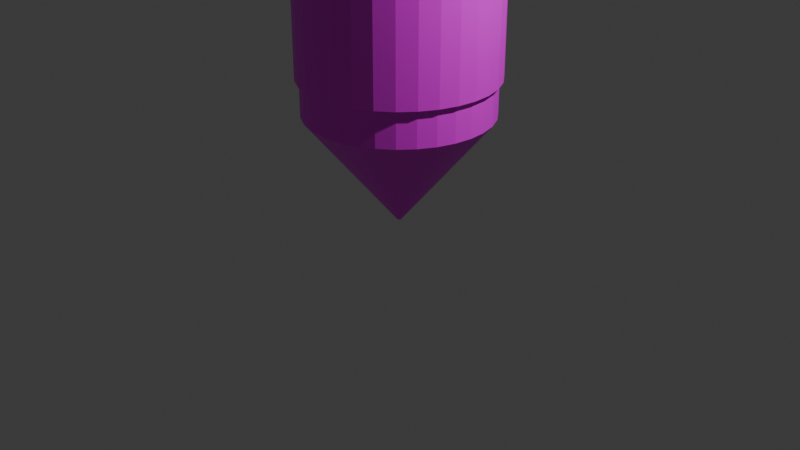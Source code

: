 # Source: Missairu.blend  (saved by Blender 4.3.34; exported with 4.5.12 LTS)
import bpy
from mathutils import Matrix  # noqa: F401  (used for matrix-valued properties, if any)

bpy.ops.wm.read_factory_settings(use_empty=True)
scene = bpy.context.scene
scene.name = 'Scene'

# ---- collections
col_collection = bpy.data.collections.new('Collection'); scene.collection.children.link(col_collection)

# ---- images (referenced by path relative to the original .blend; pixels are not part of the script)
import os
ASSET_DIR = os.environ.get("B2B_ASSET_DIR", "")  # directory of the original .blend (textures are referenced by path, not embedded)
HERE = os.path.dirname(os.path.abspath(__file__))  # packed textures are extracted next to this script under _unpacked/

def load_image(name, relpath, width, height, colorspace="sRGB"):
    """Load a texture the original file referenced (path relative to the .blend, or extracted next to this script)."""
    p = next((c for c in (os.path.join(HERE, relpath), os.path.join(ASSET_DIR, relpath)) if relpath and os.path.exists(c)), "")
    if p:
        img = bpy.data.images.load(p, check_existing=True)
        img.name = name
    else:  # same state as the original file: an image datablock whose file is absent (Cycles renders it pink)
        img = bpy.data.images.new(name, width, height)
        img.source = "FILE"
        img.filepath = "//" + (relpath or name)
    img.colorspace_settings.name = colorspace
    return img
img_missairu_png = load_image('Missairu.png', 'Missairu.png', 1024, 1024, 'sRGB')

# ---- materials (node trees are filled in below, after node groups)
mat_x = bpy.data.materials.new('マテリアル')

# ---- material node trees
mat_x.use_nodes = True; mat_x.node_tree.nodes.clear()
_N = mat_x.node_tree.nodes; _L = mat_x.node_tree.links
n0 = _N.new('ShaderNodeBsdfPrincipled'); n0.name = 'プリンシプルBSDF'; n0.location = (10, 300)
n1 = _N.new('ShaderNodeOutputMaterial'); n1.name = 'マテリアル出力'; n1.location = (300, 300)
n2 = _N.new('ShaderNodeTexImage'); n2.name = '画像テクスチャ'; n2.location = (-280, 280)
n2.image = img_missairu_png
_L.new(n0.outputs[0], n1.inputs[0])
_L.new(n2.outputs[0], n0.inputs[0])
n1.is_active_output = True

# ---- world
world_world = bpy.data.worlds.new('World'); scene.world = world_world
world_world.use_nodes = True; world_world.node_tree.nodes.clear()
_N = world_world.node_tree.nodes; _L = world_world.node_tree.links
n0 = _N.new('ShaderNodeOutputWorld'); n0.name = 'World Output'; n0.location = (300, 300)
n1 = _N.new('ShaderNodeBackground'); n1.name = 'Background'; n1.location = (10, 300)
n1.inputs[0].default_value = (0.05088, 0.05088, 0.05088, 1.0)
_L.new(n1.outputs[0], n0.inputs[0])
n0.is_active_output = True
world_world.color = (0.05088, 0.05088, 0.05088)
world_world.sun_shadow_jitter_overblur = 0.0

# ---- cameras
cam_camera = bpy.data.cameras.new('Camera')
cam_camera.clip_end = 100.0
cam_camera.ortho_scale = 7.314

# ---- lights
light_light = bpy.data.lights.new('Light', 'POINT')
light_light.energy = 1000.0
light_light.shadow_soft_size = 0.1

# ---- meshes
me_x = bpy.data.meshes.new('円柱')
me_x.from_pydata([(0.0, 1.0, 4.248), (0.1951, 0.9808, 4.248), (0.3827, 0.9239, 4.248), (0.5556, 0.8315, 4.248), (0.7071, 0.7071, 4.248), (0.8315, 0.5556, 4.248), (0.9239, 0.3827, 4.248), (0.9808, 0.1951, 4.248), (1.0, 0.0, 4.248), (0.9808, -0.1951, 4.248), (0.9239, -0.3827, 4.248), (0.8315, -0.5556, 4.248), (0.7071, -0.7071, 4.248), (0.5556, -0.8315, 4.248), (0.3827, -0.9239, 4.248), (0.1951, -0.9808, 4.248), (0.0, -1.0, 4.248), (-0.1951, -0.9808, 4.248), (-0.3827, -0.9239, 4.248), (-0.5556, -0.8315, 4.248), (-0.7071, -0.7071, 4.248), (-0.8315, -0.5556, 4.248), (-0.9239, -0.3827, 4.248), (-0.9808, -0.1951, 4.248), (-1.0, 0.0, 4.248), (-0.9808, 0.1951, 4.248), (-0.9239, 0.3827, 4.248), (-0.8315, 0.5556, 4.248), (-0.7071, 0.7071, 4.248), (-0.5556, 0.8315, 4.248), (-0.3827, 0.9239, 4.248), (-0.1951, 0.9808, 4.248), (0.0, 1.0, 1.523), (0.1951, 0.9808, 1.523), (0.3827, 0.9239, 1.523), (0.5556, 0.8315, 1.523), (0.7071, 0.7071, 1.523), (0.8315, 0.5556, 1.523), (0.9239, 0.3827, 1.523), (0.9808, 0.1951, 1.523), (1.0, 0.0, 1.523), (0.9808, -0.1951, 1.523), (0.9239, -0.3827, 1.523), (0.8315, -0.5556, 1.523), (0.7071, -0.7071, 1.523), (0.5556, -0.8315, 1.523), (0.3827, -0.9239, 1.523), (0.1951, -0.9808, 1.523), (0.0, -1.0, 1.523), (-0.1951, -0.9808, 1.523), (-0.3827, -0.9239, 1.523), (-0.5556, -0.8315, 1.523), (-0.7071, -0.7071, 1.523), (-0.8315, -0.5556, 1.523), (-0.9239, -0.3827, 1.523), (-0.9808, -0.1951, 1.523), (-1.0, 0.0, 1.523), (-0.9808, 0.1951, 1.523), (-0.9239, 0.3827, 1.523), (-0.8315, 0.5556, 1.523), (-0.7071, 0.7071, 1.523), (-0.5556, 0.8315, 1.523), (-0.3827, 0.9239, 1.523), (-0.1951, 0.9808, 1.523), (0.0, 1.0, 1.523), (0.1951, 0.9808, 1.523), (0.3827, 0.9239, 1.523), (0.5556, 0.8315, 1.523), (0.7071, 0.7071, 1.523), (0.8315, 0.5556, 1.523), (0.9239, 0.3827, 1.523), (0.9808, 0.1951, 1.523), (1.0, 0.0, 1.523), (0.9808, -0.1951, 1.523), (0.9239, -0.3827, 1.523), (0.8315, -0.5556, 1.523), (0.7071, -0.7071, 1.523), (0.5556, -0.8315, 1.523), (0.3827, -0.9239, 1.523), (0.1951, -0.9808, 1.523), (0.0, -1.0, 1.523), (-0.1951, -0.9808, 1.523), (-0.3827, -0.9239, 1.523), (-0.5556, -0.8315, 1.523), (-0.7071, -0.7071, 1.523), (-0.8315, -0.5556, 1.523), (-0.9239, -0.3827, 1.523), (-0.9808, -0.1951, 1.523), (-1.0, 0.0, 1.523), (-0.9808, 0.1951, 1.523), (-0.9239, 0.3827, 1.523), (-0.8315, 0.5556, 1.523), (-0.7071, 0.7071, 1.523), (-0.5556, 0.8315, 1.523), (-0.3827, 0.9239, 1.523), (-0.1951, 0.9808, 1.523), (0.0, 1.0, 1.523), (0.1951, 0.9808, 1.523), (0.3827, 0.9239, 1.523), (0.5556, 0.8315, 1.523), (0.7071, 0.7071, 1.523), (0.8315, 0.5556, 1.523), (0.9239, 0.3827, 1.523), (0.9808, 0.1951, 1.523), (1.0, 0.0, 1.523), (0.9808, -0.1951, 1.523), (0.9239, -0.3827, 1.523), (0.8315, -0.5556, 1.523), (0.7071, -0.7071, 1.523), (0.5556, -0.8315, 1.523), (0.3827, -0.9239, 1.523), (0.1951, -0.9808, 1.523), (0.0, -1.0, 1.523), (-0.1951, -0.9808, 1.523), (-0.3827, -0.9239, 1.523), (-0.5556, -0.8315, 1.523), (-0.7071, -0.7071, 1.523), (-0.8315, -0.5556, 1.523), (-0.9239, -0.3827, 1.523), (-0.9808, -0.1951, 1.523), (-1.0, 0.0, 1.523), (-0.9808, 0.1951, 1.523), (-0.9239, 0.3827, 1.523), (-0.8315, 0.5556, 1.523), (-0.7071, 0.7071, 1.523), (-0.5556, 0.8315, 1.523), (-0.3827, 0.9239, 1.523), (-0.1951, 0.9808, 1.523), (-4.657e-10, 0.9572, 1.523), (0.0, 1.0, 1.523), (0.1951, 0.9808, 1.523), (0.1867, 0.9388, 1.523), (0.3827, 0.9239, 1.523), (0.3663, 0.8843, 1.523), (0.5556, 0.8315, 1.523), (0.5318, 0.7958, 1.523), (0.7071, 0.7071, 1.523), (0.6768, 0.6768, 1.523), (0.8315, 0.5556, 1.523), (0.7958, 0.5318, 1.523), (0.9239, 0.3827, 1.523), (0.8843, 0.3663, 1.523), (0.9808, 0.1951, 1.523), (0.9388, 0.1867, 1.523), (1.0, 0.0, 1.523), (0.9572, 4.657e-10, 1.523), (0.9808, -0.1951, 1.523), (0.9388, -0.1867, 1.523), (0.9239, -0.3827, 1.523), (0.8843, -0.3663, 1.523), (0.8315, -0.5556, 1.523), (0.7958, -0.5318, 1.523), (0.7071, -0.7071, 1.523), (0.6768, -0.6768, 1.523), (0.5556, -0.8315, 1.523), (0.5318, -0.7958, 1.523), (0.3827, -0.9239, 1.523), (0.3663, -0.8843, 1.523), (0.1951, -0.9808, 1.523), (0.1867, -0.9388, 1.523), (0.0, -1.0, 1.523), (4.657e-10, -0.9572, 1.523), (-0.1951, -0.9808, 1.523), (-0.1867, -0.9388, 1.523), (-0.3827, -0.9239, 1.523), (-0.3663, -0.8843, 1.523), (-0.5556, -0.8315, 1.523), (-0.5318, -0.7958, 1.523), (-0.7071, -0.7071, 1.523), (-0.6768, -0.6768, 1.523), (-0.8315, -0.5556, 1.523), (-0.7958, -0.5318, 1.523), (-0.9239, -0.3827, 1.523), (-0.8843, -0.3663, 1.523), (-0.9808, -0.1951, 1.523), (-0.9388, -0.1867, 1.523), (-1.0, 0.0, 1.523), (-0.9572, -4.657e-10, 1.523), (-0.9808, 0.1951, 1.523), (-0.9388, 0.1867, 1.523), (-0.9239, 0.3827, 1.523), (-0.8843, 0.3663, 1.523), (-0.8315, 0.5556, 1.523), (-0.7958, 0.5318, 1.523), (-0.7071, 0.7071, 1.523), (-0.6768, 0.6768, 1.523), (-0.5556, 0.8315, 1.523), (-0.5318, 0.7958, 1.523), (-0.3827, 0.9239, 1.523), (-0.3663, 0.8843, 1.523), (-0.1951, 0.9808, 1.523), (-0.1867, 0.9388, 1.523), (0.0, 1.0, 1.523), (0.1951, 0.9808, 1.523), (0.1867, 0.9388, 1.523), (-4.657e-10, 0.9572, 1.523), (0.3827, 0.9239, 1.523), (0.3663, 0.8843, 1.523), (0.5556, 0.8315, 1.523), (0.5318, 0.7958, 1.523), (0.7071, 0.7071, 1.523), (0.6768, 0.6768, 1.523), (0.8315, 0.5556, 1.523), (0.7958, 0.5318, 1.523), (0.9239, 0.3827, 1.523), (0.8843, 0.3663, 1.523), (0.9808, 0.1951, 1.523), (0.9388, 0.1867, 1.523), (1.0, 0.0, 1.523), (0.9572, 4.657e-10, 1.523), (0.9808, -0.1951, 1.523), (0.9388, -0.1867, 1.523), (0.9239, -0.3827, 1.523), (0.8843, -0.3663, 1.523), (0.8315, -0.5556, 1.523), (0.7958, -0.5318, 1.523), (0.7071, -0.7071, 1.523), (0.6768, -0.6768, 1.523), (0.5556, -0.8315, 1.523), (0.5318, -0.7958, 1.523), (0.3827, -0.9239, 1.523), (0.3663, -0.8843, 1.523), (0.1951, -0.9808, 1.523), (0.1867, -0.9388, 1.523), (0.0, -1.0, 1.523), (4.657e-10, -0.9572, 1.523), (-0.1951, -0.9808, 1.523), (-0.1867, -0.9388, 1.523), (-0.3827, -0.9239, 1.523), (-0.3663, -0.8843, 1.523), (-0.5556, -0.8315, 1.523), (-0.5318, -0.7958, 1.523), (-0.7071, -0.7071, 1.523), (-0.6768, -0.6768, 1.523), (-0.8315, -0.5556, 1.523), (-0.7958, -0.5318, 1.523), (-0.9239, -0.3827, 1.523), (-0.8843, -0.3663, 1.523), (-0.9808, -0.1951, 1.523), (-0.9388, -0.1867, 1.523), (-1.0, 0.0, 1.523), (-0.9572, -4.657e-10, 1.523), (-0.9808, 0.1951, 1.523), (-0.9388, 0.1867, 1.523), (-0.9239, 0.3827, 1.523), (-0.8843, 0.3663, 1.523), (-0.8315, 0.5556, 1.523), (-0.7958, 0.5318, 1.523), (-0.7071, 0.7071, 1.523), (-0.6768, 0.6768, 1.523), (-0.5556, 0.8315, 1.523), (-0.5318, 0.7958, 1.523), (-0.3827, 0.9239, 1.523), (-0.3663, 0.8843, 1.523), (-0.1951, 0.9808, 1.523), (-0.1867, 0.9388, 1.523), (0.1867, 0.9388, 1.152), (2.432e-09, 0.9572, 1.152), (0.3663, 0.8843, 1.152), (0.5318, 0.7958, 1.152), (0.6768, 0.6768, 1.152), (0.7958, 0.5318, 1.152), (0.8843, 0.3663, 1.152), (0.9388, 0.1867, 1.152), (0.9572, 4.657e-10, 1.152), (0.9388, -0.1867, 1.152), (0.8843, -0.3663, 1.152), (0.7958, -0.5318, 1.152), (0.6768, -0.6768, 1.152), (0.5318, -0.7958, 1.152), (0.3663, -0.8843, 1.152), (0.1867, -0.9388, 1.152), (3.363e-09, -0.9572, 1.152), (-0.1867, -0.9388, 1.152), (-0.3663, -0.8843, 1.152), (-0.5318, -0.7958, 1.152), (-0.6768, -0.6768, 1.152), (-0.7958, -0.5318, 1.152), (-0.8843, -0.3663, 1.152), (-0.9388, -0.1867, 1.152), (-0.9572, -4.657e-10, 1.152), (-0.9388, 0.1867, 1.152), (-0.8843, 0.3663, 1.152), (-0.7958, 0.5318, 1.152), (-0.6768, 0.6768, 1.152), (-0.5318, 0.7958, 1.152), (-0.3663, 0.8843, 1.152), (-0.1867, 0.9388, 1.152), (0.1867, 0.9388, 1.151), (0.004319, 0.02171, 0.0), (-7.451e-08, 0.02213, 0.0), (2.36e-09, 0.9572, 1.151), (0.3663, 0.8843, 1.151), (0.00847, 0.02045, 0.0), (0.5318, 0.7958, 1.151), (0.0123, 0.0184, 0.0), (0.6768, 0.6768, 1.151), (0.01565, 0.01565, 0.0), (0.7958, 0.5318, 1.151), (0.0184, 0.0123, 0.0), (0.8843, 0.3663, 1.151), (0.02045, 0.00847, 0.0), (0.9388, 0.1867, 1.151), (0.02171, 0.004319, 0.0), (0.9572, 4.657e-10, 1.151), (0.02213, 0.0, 0.0), (0.9388, -0.1867, 1.151), (0.02171, -0.004319, 0.0), (0.8843, -0.3663, 1.151), (0.02045, -0.00847, 0.0), (0.7958, -0.5318, 1.151), (0.0184, -0.0123, 0.0), (0.6768, -0.6768, 1.151), (0.01565, -0.01565, 0.0), (0.5318, -0.7958, 1.151), (0.0123, -0.0184, 0.0), (0.3663, -0.8843, 1.151), (0.00847, -0.02045, 0.0), (0.1867, -0.9388, 1.151), (0.004319, -0.02171, 0.0), (3.291e-09, -0.9572, 1.151), (-7.451e-08, -0.02213, 0.0), (-0.1867, -0.9388, 1.151), (-0.004318, -0.02171, 0.0), (-0.3663, -0.8843, 1.151), (-0.008471, -0.02045, 0.0), (-0.5318, -0.7958, 1.151), (-0.0123, -0.0184, 0.0), (-0.6768, -0.6768, 1.151), (-0.01565, -0.01565, 0.0), (-0.7958, -0.5318, 1.151), (-0.0184, -0.0123, 0.0), (-0.8843, -0.3663, 1.151), (-0.02045, -0.00847, 0.0), (-0.9388, -0.1867, 1.151), (-0.02171, -0.004319, 0.0), (-0.9572, -4.657e-10, 1.151), (-0.02213, 0.0, 0.0), (-0.9388, 0.1867, 1.151), (-0.02171, 0.004319, 0.0), (-0.8843, 0.3663, 1.151), (-0.02045, 0.00847, 0.0), (-0.7958, 0.5318, 1.151), (-0.0184, 0.0123, 0.0), (-0.6768, 0.6768, 1.151), (-0.01565, 0.01565, 0.0), (-0.5318, 0.7958, 1.151), (-0.0123, 0.0184, 0.0), (-0.3663, 0.8843, 1.151), (-0.008471, 0.02045, 0.0), (-0.1867, 0.9388, 1.151), (-0.004318, 0.02171, 0.0), (0.123, 0.6183, 4.634), (0.1951, 0.9808, 4.266), (1.768e-10, 1.0, 4.266), (7.451e-09, 0.6304, 4.634), (0.2412, 0.5824, 4.634), (0.3827, 0.9239, 4.266), (0.3502, 0.5241, 4.634), (0.5556, 0.8315, 4.266), (0.4457, 0.4457, 4.634), (0.7071, 0.7071, 4.266), (0.5241, 0.3502, 4.634), (0.8315, 0.5556, 4.266), (0.5824, 0.2412, 4.634), (0.9239, 0.3827, 4.266), (0.6183, 0.123, 4.634), (0.9808, 0.1951, 4.266), (0.6304, -3.725e-09, 4.634), (1.0, 0.0, 4.266), (0.6183, -0.123, 4.634), (0.9808, -0.1951, 4.266), (0.5824, -0.2412, 4.634), (0.9239, -0.3827, 4.266), (0.5241, -0.3502, 4.634), (0.8315, -0.5556, 4.266), (0.4457, -0.4457, 4.634), (0.7071, -0.7071, 4.266), (0.3502, -0.5241, 4.634), (0.5556, -0.8315, 4.266), (0.2412, -0.5824, 4.634), (0.3827, -0.9239, 4.266), (0.123, -0.6183, 4.634), (0.1951, -0.9808, 4.266), (0.0, -0.6304, 4.634), (1.768e-10, -1.0, 4.266), (-0.123, -0.6183, 4.634), (-0.1951, -0.9808, 4.266), (-0.2412, -0.5824, 4.634), (-0.3827, -0.9239, 4.266), (-0.3502, -0.5241, 4.634), (-0.5556, -0.8315, 4.266), (-0.4457, -0.4457, 4.634), (-0.7071, -0.7071, 4.266), (-0.5241, -0.3502, 4.634), (-0.8315, -0.5556, 4.266), (-0.5824, -0.2412, 4.634), (-0.9239, -0.3827, 4.266), (-0.6183, -0.123, 4.634), (-0.9808, -0.1951, 4.266), (-0.6304, 3.725e-09, 4.634), (-1.0, 0.0, 4.266), (-0.6183, 0.123, 4.634), (-0.9808, 0.1951, 4.266), (-0.5824, 0.2412, 4.634), (-0.9239, 0.3827, 4.266), (-0.5241, 0.3502, 4.634), (-0.8315, 0.5556, 4.266), (-0.4457, 0.4457, 4.634), (-0.7071, 0.7071, 4.266), (-0.3502, 0.5241, 4.634), (-0.5556, 0.8315, 4.266), (-0.2412, 0.5824, 4.634), (-0.3827, 0.9239, 4.266), (-0.123, 0.6183, 4.634), (-0.1951, 0.9808, 4.266)], [], [(32, 0, 1, 33), (33, 1, 2, 34), (34, 2, 3, 35), (35, 3, 4, 36), (36, 4, 5, 37), (37, 5, 6, 38), (38, 6, 7, 39), (39, 7, 8, 40), (40, 8, 9, 41), (41, 9, 10, 42), (42, 10, 11, 43), (43, 11, 12, 44), (44, 12, 13, 45), (45, 13, 14, 46), (46, 14, 15, 47), (47, 15, 16, 48), (48, 16, 17, 49), (49, 17, 18, 50), (50, 18, 19, 51), (51, 19, 20, 52), (52, 20, 21, 53), (53, 21, 22, 54), (54, 22, 23, 55), (55, 23, 24, 56), (56, 24, 25, 57), (57, 25, 26, 58), (58, 26, 27, 59), (59, 27, 28, 60), (60, 28, 29, 61), (61, 29, 30, 62), (6, 5, 363, 365), (62, 30, 31, 63), (63, 31, 0, 32), (129, 254, 127, 96), (65, 64, 32, 33), (66, 65, 33, 34), (67, 66, 34, 35), (68, 67, 35, 36), (69, 68, 36, 37), (70, 69, 37, 38), (71, 70, 38, 39), (72, 71, 39, 40), (73, 72, 40, 41), (74, 73, 41, 42), (75, 74, 42, 43), (76, 75, 43, 44), (77, 76, 44, 45), (78, 77, 45, 46), (79, 78, 46, 47), (80, 79, 47, 48), (81, 80, 48, 49), (82, 81, 49, 50), (83, 82, 50, 51), (84, 83, 51, 52), (85, 84, 52, 53), (86, 85, 53, 54), (87, 86, 54, 55), (88, 87, 55, 56), (89, 88, 56, 57), (90, 89, 57, 58), (91, 90, 58, 59), (92, 91, 59, 60), (93, 92, 60, 61), (94, 93, 61, 62), (95, 94, 62, 63), (64, 95, 63, 32), (97, 96, 64, 65), (98, 97, 65, 66), (99, 98, 66, 67), (100, 99, 67, 68), (101, 100, 68, 69), (102, 101, 69, 70), (103, 102, 70, 71), (104, 103, 71, 72), (105, 104, 72, 73), (106, 105, 73, 74), (107, 106, 74, 75), (108, 107, 75, 76), (109, 108, 76, 77), (110, 109, 77, 78), (111, 110, 78, 79), (112, 111, 79, 80), (113, 112, 80, 81), (114, 113, 81, 82), (115, 114, 82, 83), (116, 115, 83, 84), (117, 116, 84, 85), (118, 117, 85, 86), (119, 118, 86, 87), (120, 119, 87, 88), (121, 120, 88, 89), (122, 121, 89, 90), (123, 122, 90, 91), (124, 123, 91, 92), (125, 124, 92, 93), (126, 125, 93, 94), (127, 126, 94, 95), (96, 127, 95, 64), (133, 135, 259, 258), (198, 196, 98, 99), (200, 198, 99, 100), (202, 200, 100, 101), (204, 202, 101, 102), (206, 204, 102, 103), (208, 206, 103, 104), (210, 208, 104, 105), (212, 210, 105, 106), (214, 212, 106, 107), (216, 214, 107, 108), (218, 216, 108, 109), (220, 218, 109, 110), (222, 220, 110, 111), (224, 222, 111, 112), (226, 224, 112, 113), (228, 226, 113, 114), (230, 228, 114, 115), (232, 230, 115, 116), (234, 232, 116, 117), (236, 234, 117, 118), (238, 236, 118, 119), (240, 238, 119, 120), (242, 240, 120, 121), (244, 242, 121, 122), (246, 244, 122, 123), (248, 246, 123, 124), (250, 248, 124, 125), (252, 250, 125, 126), (254, 252, 126, 127), (196, 193, 97, 98), (192, 130, 194, 195), (130, 132, 197, 194), (132, 134, 199, 197), (134, 136, 201, 199), (136, 138, 203, 201), (138, 140, 205, 203), (140, 142, 207, 205), (142, 144, 209, 207), (144, 146, 211, 209), (146, 148, 213, 211), (148, 150, 215, 213), (150, 152, 217, 215), (152, 154, 219, 217), (154, 156, 221, 219), (156, 158, 223, 221), (158, 160, 225, 223), (160, 162, 227, 225), (162, 164, 229, 227), (164, 166, 231, 229), (166, 168, 233, 231), (168, 170, 235, 233), (170, 172, 237, 235), (172, 174, 239, 237), (174, 176, 241, 239), (176, 178, 243, 241), (178, 180, 245, 243), (180, 182, 247, 245), (182, 184, 249, 247), (184, 186, 251, 249), (186, 188, 253, 251), (188, 190, 255, 253), (190, 192, 195, 255), (193, 129, 96, 97), (130, 192, 129, 193), (195, 194, 131, 128), (132, 130, 193, 196), (194, 197, 133, 131), (134, 132, 196, 198), (197, 199, 135, 133), (136, 134, 198, 200), (199, 201, 137, 135), (138, 136, 200, 202), (201, 203, 139, 137), (140, 138, 202, 204), (203, 205, 141, 139), (142, 140, 204, 206), (205, 207, 143, 141), (144, 142, 206, 208), (207, 209, 145, 143), (146, 144, 208, 210), (209, 211, 147, 145), (148, 146, 210, 212), (211, 213, 149, 147), (150, 148, 212, 214), (213, 215, 151, 149), (152, 150, 214, 216), (215, 217, 153, 151), (154, 152, 216, 218), (217, 219, 155, 153), (156, 154, 218, 220), (219, 221, 157, 155), (158, 156, 220, 222), (221, 223, 159, 157), (160, 158, 222, 224), (223, 225, 161, 159), (162, 160, 224, 226), (225, 227, 163, 161), (164, 162, 226, 228), (227, 229, 165, 163), (166, 164, 228, 230), (229, 231, 167, 165), (168, 166, 230, 232), (231, 233, 169, 167), (170, 168, 232, 234), (233, 235, 171, 169), (172, 170, 234, 236), (235, 237, 173, 171), (174, 172, 236, 238), (237, 239, 175, 173), (176, 174, 238, 240), (239, 241, 177, 175), (178, 176, 240, 242), (241, 243, 179, 177), (180, 178, 242, 244), (243, 245, 181, 179), (182, 180, 244, 246), (245, 247, 183, 181), (184, 182, 246, 248), (247, 249, 185, 183), (186, 184, 248, 250), (249, 251, 187, 185), (188, 186, 250, 252), (251, 253, 189, 187), (190, 188, 252, 254), (253, 255, 191, 189), (192, 190, 254, 129), (255, 195, 128, 191), (281, 282, 340, 338), (151, 153, 268, 267), (169, 171, 277, 276), (187, 189, 286, 285), (143, 145, 264, 263), (161, 163, 273, 272), (179, 181, 282, 281), (135, 137, 260, 259), (153, 155, 269, 268), (171, 173, 278, 277), (189, 191, 287, 286), (145, 147, 265, 264), (163, 165, 274, 273), (181, 183, 283, 282), (191, 128, 257, 287), (137, 139, 261, 260), (155, 157, 270, 269), (173, 175, 279, 278), (128, 131, 256, 257), (147, 149, 266, 265), (165, 167, 275, 274), (183, 185, 284, 283), (139, 141, 262, 261), (157, 159, 271, 270), (175, 177, 280, 279), (131, 133, 258, 256), (149, 151, 267, 266), (167, 169, 276, 275), (185, 187, 285, 284), (141, 143, 263, 262), (159, 161, 272, 271), (177, 179, 281, 280), (256, 258, 292, 288), (268, 269, 314, 312), (282, 283, 342, 340), (269, 270, 316, 314), (283, 284, 344, 342), (270, 271, 318, 316), (290, 289, 293, 295, 297, 299, 301, 303, 305, 307, 309, 311, 313, 315, 317, 319, 321, 323, 325, 327, 329, 331, 333, 335, 337, 339, 341, 343, 345, 347, 349, 351), (284, 285, 346, 344), (271, 272, 320, 318), (287, 257, 291, 350), (285, 286, 348, 346), (272, 273, 322, 320), (259, 260, 296, 294), (286, 287, 350, 348), (273, 274, 324, 322), (260, 261, 298, 296), (274, 275, 326, 324), (261, 262, 300, 298), (258, 259, 294, 292), (275, 276, 328, 326), (262, 263, 302, 300), (276, 277, 330, 328), (263, 264, 304, 302), (277, 278, 332, 330), (264, 265, 306, 304), (278, 279, 334, 332), (265, 266, 308, 306), (279, 280, 336, 334), (266, 267, 310, 308), (280, 281, 338, 336), (267, 268, 312, 310), (289, 290, 291, 288), (293, 289, 288, 292), (295, 293, 292, 294), (297, 295, 294, 296), (299, 297, 296, 298), (301, 299, 298, 300), (303, 301, 300, 302), (305, 303, 302, 304), (307, 305, 304, 306), (309, 307, 306, 308), (311, 309, 308, 310), (313, 311, 310, 312), (315, 313, 312, 314), (317, 315, 314, 316), (319, 317, 316, 318), (321, 319, 318, 320), (323, 321, 320, 322), (325, 323, 322, 324), (327, 325, 324, 326), (329, 327, 326, 328), (331, 329, 328, 330), (333, 331, 330, 332), (335, 333, 332, 334), (337, 335, 334, 336), (339, 337, 336, 338), (341, 339, 338, 340), (343, 341, 340, 342), (345, 343, 342, 344), (347, 345, 344, 346), (349, 347, 346, 348), (351, 349, 348, 350), (290, 351, 350, 291), (257, 256, 288, 291), (2, 1, 353, 357), (15, 14, 381, 383), (24, 23, 399, 401), (352, 355, 414, 412, 410, 408, 406, 404, 402, 400, 398, 396, 394, 392, 390, 388, 386, 384, 382, 380, 378, 376, 374, 372, 370, 368, 366, 364, 362, 360, 358, 356), (3, 2, 357, 359), (11, 10, 373, 375), (20, 19, 391, 393), (29, 28, 409, 411), (7, 6, 365, 367), (16, 15, 383, 385), (25, 24, 401, 403), (0, 31, 415, 354), (12, 11, 375, 377), (21, 20, 393, 395), (30, 29, 411, 413), (8, 7, 367, 369), (17, 16, 385, 387), (26, 25, 403, 405), (4, 3, 359, 361), (13, 12, 377, 379), (22, 21, 395, 397), (31, 30, 413, 415), (9, 8, 369, 371), (18, 17, 387, 389), (27, 26, 405, 407), (5, 4, 361, 363), (14, 13, 379, 381), (23, 22, 397, 399), (10, 9, 371, 373), (19, 18, 389, 391), (28, 27, 407, 409), (353, 354, 355, 352), (357, 353, 352, 356), (359, 357, 356, 358), (361, 359, 358, 360), (363, 361, 360, 362), (365, 363, 362, 364), (367, 365, 364, 366), (369, 367, 366, 368), (371, 369, 368, 370), (373, 371, 370, 372), (375, 373, 372, 374), (377, 375, 374, 376), (379, 377, 376, 378), (381, 379, 378, 380), (383, 381, 380, 382), (385, 383, 382, 384), (387, 385, 384, 386), (389, 387, 386, 388), (391, 389, 388, 390), (393, 391, 390, 392), (395, 393, 392, 394), (397, 395, 394, 396), (399, 397, 396, 398), (401, 399, 398, 400), (403, 401, 400, 402), (405, 403, 402, 404), (407, 405, 404, 406), (409, 407, 406, 408), (411, 409, 408, 410), (413, 411, 410, 412), (415, 413, 412, 414), (354, 415, 414, 355), (1, 0, 354, 353)])
_uv = me_x.uv_layers.new(name='UVマップ')
_uv.uv.foreach_set('vector', [1.0, 0.5288, 1.0, 0.7365, 0.9688, 0.7365, 0.9688, 0.5288, 0.9688, 0.5288, 0.9688, 0.7365, 0.9375, 0.7365, 0.9375, 0.5288, 0.9375, 0.5288, 0.9375, 0.7365, 0.9062, 0.7365, 0.9062, 0.5288, 0.9062, 0.5288, 0.9062, 0.7365, 0.875, 0.7365, 0.875, 0.5288, 0.875, 0.5288, 0.875, 0.7365, 0.8438, 0.7365, 0.8438, 0.5288, 0.8438, 0.5288, 0.8438, 0.7365, 0.8125, 0.7365, 0.8125, 0.5288, 0.8125, 0.5288, 0.8125, 0.7365, 0.7812, 0.7365, 0.7812, 0.5288, 0.7812, 0.5288, 0.7812, 0.7365, 0.75, 0.7936, 0.75, 0.586, 0.75, 0.586, 0.75, 0.7936, 0.7188, 0.7936, 0.7188, 0.586, 0.7188, 0.586, 0.7188, 0.7936, 0.6875, 0.7936, 0.6875, 0.586, 0.6875, 0.586, 0.6875, 0.7936, 0.6562, 0.7936, 0.6562, 0.586, 0.6562, 0.586, 0.6562, 0.7936, 0.625, 0.8476, 0.625, 0.64, 0.625, 0.64, 0.625, 0.8476, 0.5938, 0.8921, 0.5938, 0.6844, 0.5938, 0.6844, 0.5938, 0.8921, 0.5625, 0.8921, 0.5625, 0.6844, 0.5625, 0.6844, 0.5625, 0.8921, 0.5312, 0.8921, 0.5312, 0.6844, 0.5312, 0.6844, 0.5312, 0.8921, 0.5, 0.8921, 0.5, 0.6844, 0.5, 0.6844, 0.5, 0.8921, 0.4688, 0.8921, 0.4688, 0.6844, 0.4688, 0.6844, 0.4688, 0.8921, 0.4375, 0.8921, 0.4375, 0.6844, 0.4375, 0.6844, 0.4375, 0.8921, 0.4062, 0.8921, 0.4062, 0.6844, 0.4062, 0.6844, 0.4062, 0.8921, 0.375, 0.8921, 0.375, 0.6844, 0.375, 0.6844, 0.375, 0.8921, 0.3438, 0.8921, 0.3438, 0.6844, 0.3438, 0.6844, 0.3438, 0.8921, 0.3125, 0.9429, 0.3125, 0.7352, 0.3125, 0.7352, 0.3125, 0.9429, 0.2812, 0.9429, 0.2812, 0.7352, 0.2812, 0.7352, 0.2812, 0.9429, 0.25, 0.9429, 0.25, 0.7352, 0.25, 0.7352, 0.25, 0.9429, 0.2188, 0.9429, 0.2188, 0.7352, 0.2188, 0.7352, 0.2188, 0.9429, 0.1875, 0.9429, 0.1875, 0.7352, 0.1875, 0.7352, 0.1875, 0.9429, 0.1562, 0.9429, 0.1562, 0.7352, 0.1562, 0.7352, 0.1562, 0.9429, 0.125, 0.9429, 0.125, 0.7352, 0.125, 0.7352, 0.125, 0.9429, 0.09375, 0.9429, 0.09375, 0.7352, 0.09375, 0.7352, 0.09375, 0.9429, 0.0625, 0.9429, 0.0625, 0.7352, 0.8125, 0.7365, 0.8438, 0.7365, 0.8438, 0.7365, 0.8125, 0.7365, 0.0625, 0.7352, 0.0625, 0.9429, 0.03125, 0.9778, 0.03125, 0.7638, 0.03125, 0.7638, 0.03125, 0.9778, 0.0, 0.9778, 0.0, 0.7638, 0.75, 0.49, 0.7032, 0.4854, 0.7032, 0.4854, 0.75, 0.49, 0.7968, 0.4854, 0.75, 0.49, 0.75, 0.49, 0.7968, 0.4854, 0.8418, 0.4717, 0.7968, 0.4854, 0.7968, 0.4854, 0.8418, 0.4717, 0.8833, 0.4496, 0.8418, 0.4717, 0.8418, 0.4717, 0.8833, 0.4496, 0.9197, 0.4197, 0.8833, 0.4496, 0.8833, 0.4496, 0.9197, 0.4197, 0.9496, 0.3833, 0.9197, 0.4197, 0.9197, 0.4197, 0.9496, 0.3833, 0.9717, 0.3418, 0.9496, 0.3833, 0.9496, 0.3833, 0.9717, 0.3418, 0.9854, 0.2968, 0.9717, 0.3418, 0.9717, 0.3418, 0.9854, 0.2968, 0.99, 0.25, 0.9854, 0.2968, 0.9854, 0.2968, 0.99, 0.25, 0.9854, 0.2032, 0.99, 0.25, 0.99, 0.25, 0.9854, 0.2032, 0.9717, 0.1582, 0.9854, 0.2032, 0.9854, 0.2032, 0.9717, 0.1582, 0.9496, 0.1167, 0.9717, 0.1582, 0.9717, 0.1582, 0.9496, 0.1167, 0.9197, 0.08029, 0.9496, 0.1167, 0.9496, 0.1167, 0.9197, 0.08029, 0.8833, 0.05045, 0.9197, 0.08029, 0.9197, 0.08029, 0.8833, 0.05045, 0.8418, 0.02827, 0.8833, 0.05045, 0.8833, 0.05045, 0.8418, 0.02827, 0.7968, 0.01461, 0.8418, 0.02827, 0.8418, 0.02827, 0.7968, 0.01461, 0.75, 0.01, 0.7968, 0.01461, 0.7968, 0.01461, 0.75, 0.01, 0.7032, 0.01461, 0.75, 0.01, 0.75, 0.01, 0.7032, 0.01461, 0.6582, 0.02827, 0.7032, 0.01461, 0.7032, 0.01461, 0.6582, 0.02827, 0.6167, 0.05045, 0.6582, 0.02827, 0.6582, 0.02827, 0.6167, 0.05045, 0.5803, 0.08029, 0.6167, 0.05045, 0.6167, 0.05045, 0.5803, 0.08029, 0.5504, 0.1167, 0.5803, 0.08029, 0.5803, 0.08029, 0.5504, 0.1167, 0.5283, 0.1582, 0.5504, 0.1167, 0.5504, 0.1167, 0.5283, 0.1582, 0.5146, 0.2032, 0.5283, 0.1582, 0.5283, 0.1582, 0.5146, 0.2032, 0.51, 0.25, 0.5146, 0.2032, 0.5146, 0.2032, 0.51, 0.25, 0.5146, 0.2968, 0.51, 0.25, 0.51, 0.25, 0.5146, 0.2968, 0.5283, 0.3418, 0.5146, 0.2968, 0.5146, 0.2968, 0.5283, 0.3418, 0.5504, 0.3833, 0.5283, 0.3418, 0.5283, 0.3418, 0.5504, 0.3833, 0.5803, 0.4197, 0.5504, 0.3833, 0.5504, 0.3833, 0.5803, 0.4197, 0.6167, 0.4496, 0.5803, 0.4197, 0.5803, 0.4197, 0.6167, 0.4496, 0.6582, 0.4717, 0.6167, 0.4496, 0.6167, 0.4496, 0.6582, 0.4717, 0.7032, 0.4854, 0.6582, 0.4717, 0.6582, 0.4717, 0.7032, 0.4854, 0.75, 0.49, 0.7032, 0.4854, 0.7032, 0.4854, 0.75, 0.49, 0.7968, 0.4854, 0.75, 0.49, 0.75, 0.49, 0.7968, 0.4854, 0.8418, 0.4717, 0.7968, 0.4854, 0.7968, 0.4854, 0.8418, 0.4717, 0.8833, 0.4496, 0.8418, 0.4717, 0.8418, 0.4717, 0.8833, 0.4496, 0.9197, 0.4197, 0.8833, 0.4496, 0.8833, 0.4496, 0.9197, 0.4197, 0.9496, 0.3833, 0.9197, 0.4197, 0.9197, 0.4197, 0.9496, 0.3833, 0.9717, 0.3418, 0.9496, 0.3833, 0.9496, 0.3833, 0.9717, 0.3418, 0.9854, 0.2968, 0.9717, 0.3418, 0.9717, 0.3418, 0.9854, 0.2968, 0.99, 0.25, 0.9854, 0.2968, 0.9854, 0.2968, 0.99, 0.25, 0.9854, 0.2032, 0.99, 0.25, 0.99, 0.25, 0.9854, 0.2032, 0.9717, 0.1582, 0.9854, 0.2032, 0.9854, 0.2032, 0.9717, 0.1582, 0.9496, 0.1167, 0.9717, 0.1582, 0.9717, 0.1582, 0.9496, 0.1167, 0.9197, 0.08029, 0.9496, 0.1167, 0.9496, 0.1167, 0.9197, 0.08029, 0.8833, 0.05045, 0.9197, 0.08029, 0.9197, 0.08029, 0.8833, 0.05045, 0.8418, 0.02827, 0.8833, 0.05045, 0.8833, 0.05045, 0.8418, 0.02827, 0.7968, 0.01461, 0.8418, 0.02827, 0.8418, 0.02827, 0.7968, 0.01461, 0.75, 0.01, 0.7968, 0.01461, 0.7968, 0.01461, 0.75, 0.01, 0.7032, 0.01461, 0.75, 0.01, 0.75, 0.01, 0.7032, 0.01461, 0.6582, 0.02827, 0.7032, 0.01461, 0.7032, 0.01461, 0.6582, 0.02827, 0.6167, 0.05045, 0.6582, 0.02827, 0.6582, 0.02827, 0.6167, 0.05045, 0.5803, 0.08029, 0.6167, 0.05045, 0.6167, 0.05045, 0.5803, 0.08029, 0.5504, 0.1167, 0.5803, 0.08029, 0.5803, 0.08029, 0.5504, 0.1167, 0.5283, 0.1582, 0.5504, 0.1167, 0.5504, 0.1167, 0.5283, 0.1582, 0.5146, 0.2032, 0.5283, 0.1582, 0.5283, 0.1582, 0.5146, 0.2032, 0.51, 0.25, 0.5146, 0.2032, 0.5146, 0.2032, 0.51, 0.25, 0.5146, 0.2968, 0.51, 0.25, 0.51, 0.25, 0.5146, 0.2968, 0.5283, 0.3418, 0.5146, 0.2968, 0.5146, 0.2968, 0.5283, 0.3418, 0.5504, 0.3833, 0.5283, 0.3418, 0.5283, 0.3418, 0.5504, 0.3833, 0.5803, 0.4197, 0.5504, 0.3833, 0.5504, 0.3833, 0.5803, 0.4197, 0.6167, 0.4496, 0.5803, 0.4197, 0.5803, 0.4197, 0.6167, 0.4496, 0.6582, 0.4717, 0.6167, 0.4496, 0.6167, 0.4496, 0.6582, 0.4717, 0.7032, 0.4854, 0.6582, 0.4717, 0.6582, 0.4717, 0.7032, 0.4854, 0.75, 0.49, 0.7032, 0.4854, 0.7032, 0.4854, 0.75, 0.49, 0.8379, 0.4622, 0.8776, 0.441, 0.8776, 0.441, 0.8379, 0.4622, 0.8833, 0.4496, 0.8418, 0.4717, 0.8418, 0.4717, 0.8833, 0.4496, 0.9197, 0.4197, 0.8833, 0.4496, 0.8833, 0.4496, 0.9197, 0.4197, 0.9496, 0.3833, 0.9197, 0.4197, 0.9197, 0.4197, 0.9496, 0.3833, 0.9717, 0.3418, 0.9496, 0.3833, 0.9496, 0.3833, 0.9717, 0.3418, 0.9854, 0.2968, 0.9717, 0.3418, 0.9717, 0.3418, 0.9854, 0.2968, 0.99, 0.25, 0.9854, 0.2968, 0.9854, 0.2968, 0.99, 0.25, 0.9854, 0.2032, 0.99, 0.25, 0.99, 0.25, 0.9854, 0.2032, 0.9717, 0.1582, 0.9854, 0.2032, 0.9854, 0.2032, 0.9717, 0.1582, 0.9496, 0.1167, 0.9717, 0.1582, 0.9717, 0.1582, 0.9496, 0.1167, 0.9197, 0.08029, 0.9496, 0.1167, 0.9496, 0.1167, 0.9197, 0.08029, 0.8833, 0.05045, 0.9197, 0.08029, 0.9197, 0.08029, 0.8833, 0.05045, 0.8418, 0.02827, 0.8833, 0.05045, 0.8833, 0.05045, 0.8418, 0.02827, 0.7968, 0.01461, 0.8418, 0.02827, 0.8418, 0.02827, 0.7968, 0.01461, 0.75, 0.01, 0.7968, 0.01461, 0.7968, 0.01461, 0.75, 0.01, 0.7032, 0.01461, 0.75, 0.01, 0.75, 0.01, 0.7032, 0.01461, 0.6582, 0.02827, 0.7032, 0.01461, 0.7032, 0.01461, 0.6582, 0.02827, 0.6167, 0.05045, 0.6582, 0.02827, 0.6582, 0.02827, 0.6167, 0.05045, 0.5803, 0.08029, 0.6167, 0.05045, 0.6167, 0.05045, 0.5803, 0.08029, 0.5504, 0.1167, 0.5803, 0.08029, 0.5803, 0.08029, 0.5504, 0.1167, 0.5283, 0.1582, 0.5504, 0.1167, 0.5504, 0.1167, 0.5283, 0.1582, 0.5146, 0.2032, 0.5283, 0.1582, 0.5283, 0.1582, 0.5146, 0.2032, 0.51, 0.25, 0.5146, 0.2032, 0.5146, 0.2032, 0.51, 0.25, 0.5146, 0.2968, 0.51, 0.25, 0.51, 0.25, 0.5146, 0.2968, 0.5283, 0.3418, 0.5146, 0.2968, 0.5146, 0.2968, 0.5283, 0.3418, 0.5504, 0.3833, 0.5283, 0.3418, 0.5283, 0.3418, 0.5504, 0.3833, 0.5803, 0.4197, 0.5504, 0.3833, 0.5504, 0.3833, 0.5803, 0.4197, 0.6167, 0.4496, 0.5803, 0.4197, 0.5803, 0.4197, 0.6167, 0.4496, 0.6582, 0.4717, 0.6167, 0.4496, 0.6167, 0.4496, 0.6582, 0.4717, 0.7032, 0.4854, 0.6582, 0.4717, 0.6582, 0.4717, 0.7032, 0.4854, 0.8418, 0.4717, 0.7968, 0.4854, 0.7968, 0.4854, 0.8418, 0.4717, 0.75, 0.49, 0.7968, 0.4854, 0.7948, 0.4753, 0.75, 0.4797, 0.7968, 0.4854, 0.8418, 0.4717, 0.8379, 0.4622, 0.7948, 0.4753, 0.8418, 0.4717, 0.8833, 0.4496, 0.8776, 0.441, 0.8379, 0.4622, 0.8833, 0.4496, 0.9197, 0.4197, 0.9124, 0.4124, 0.8776, 0.441, 0.9197, 0.4197, 0.9496, 0.3833, 0.941, 0.3776, 0.9124, 0.4124, 0.9496, 0.3833, 0.9717, 0.3418, 0.9622, 0.3379, 0.941, 0.3776, 0.9717, 0.3418, 0.9854, 0.2968, 0.9753, 0.2948, 0.9622, 0.3379, 0.9854, 0.2968, 0.99, 0.25, 0.9797, 0.25, 0.9753, 0.2948, 0.99, 0.25, 0.9854, 0.2032, 0.9753, 0.2052, 0.9797, 0.25, 0.9854, 0.2032, 0.9717, 0.1582, 0.9622, 0.1621, 0.9753, 0.2052, 0.9717, 0.1582, 0.9496, 0.1167, 0.941, 0.1224, 0.9622, 0.1621, 0.9496, 0.1167, 0.9197, 0.08029, 0.9124, 0.08757, 0.941, 0.1224, 0.9197, 0.08029, 0.8833, 0.05045, 0.8776, 0.059, 0.9124, 0.08757, 0.8833, 0.05045, 0.8418, 0.02827, 0.8379, 0.03777, 0.8776, 0.059, 0.8418, 0.02827, 0.7968, 0.01461, 0.7948, 0.0247, 0.8379, 0.03777, 0.7968, 0.01461, 0.75, 0.01, 0.75, 0.02028, 0.7948, 0.0247, 0.75, 0.01, 0.7032, 0.01461, 0.7052, 0.0247, 0.75, 0.02028, 0.7032, 0.01461, 0.6582, 0.02827, 0.6621, 0.03777, 0.7052, 0.0247, 0.6582, 0.02827, 0.6167, 0.05045, 0.6224, 0.059, 0.6621, 0.03777, 0.6167, 0.05045, 0.5803, 0.08029, 0.5876, 0.08757, 0.6224, 0.059, 0.5803, 0.08029, 0.5504, 0.1167, 0.559, 0.1224, 0.5876, 0.08757, 0.5504, 0.1167, 0.5283, 0.1582, 0.5378, 0.1621, 0.559, 0.1224, 0.5283, 0.1582, 0.5146, 0.2032, 0.5247, 0.2052, 0.5378, 0.1621, 0.5146, 0.2032, 0.51, 0.25, 0.5203, 0.25, 0.5247, 0.2052, 0.51, 0.25, 0.5146, 0.2968, 0.5247, 0.2948, 0.5203, 0.25, 0.5146, 0.2968, 0.5283, 0.3418, 0.5378, 0.3379, 0.5247, 0.2948, 0.5283, 0.3418, 0.5504, 0.3833, 0.559, 0.3776, 0.5378, 0.3379, 0.5504, 0.3833, 0.5803, 0.4197, 0.5876, 0.4124, 0.559, 0.3776, 0.5803, 0.4197, 0.6167, 0.4496, 0.6224, 0.441, 0.5876, 0.4124, 0.6167, 0.4496, 0.6582, 0.4717, 0.6621, 0.4622, 0.6224, 0.441, 0.6582, 0.4717, 0.7032, 0.4854, 0.7052, 0.4753, 0.6621, 0.4622, 0.7032, 0.4854, 0.75, 0.49, 0.75, 0.4797, 0.7052, 0.4753, 0.7968, 0.4854, 0.75, 0.49, 0.75, 0.49, 0.7968, 0.4854, 0.7968, 0.4854, 0.75, 0.49, 0.75, 0.49, 0.7968, 0.4854, 0.75, 0.4797, 0.7948, 0.4753, 0.7948, 0.4753, 0.75, 0.4797, 0.8418, 0.4717, 0.7968, 0.4854, 0.7968, 0.4854, 0.8418, 0.4717, 0.7948, 0.4753, 0.8379, 0.4622, 0.8379, 0.4622, 0.7948, 0.4753, 0.8833, 0.4496, 0.8418, 0.4717, 0.8418, 0.4717, 0.8833, 0.4496, 0.8379, 0.4622, 0.8776, 0.441, 0.8776, 0.441, 0.8379, 0.4622, 0.9197, 0.4197, 0.8833, 0.4496, 0.8833, 0.4496, 0.9197, 0.4197, 0.8776, 0.441, 0.9124, 0.4124, 0.9124, 0.4124, 0.8776, 0.441, 0.9496, 0.3833, 0.9197, 0.4197, 0.9197, 0.4197, 0.9496, 0.3833, 0.9124, 0.4124, 0.941, 0.3776, 0.941, 0.3776, 0.9124, 0.4124, 0.9717, 0.3418, 0.9496, 0.3833, 0.9496, 0.3833, 0.9717, 0.3418, 0.941, 0.3776, 0.9622, 0.3379, 0.9622, 0.3379, 0.941, 0.3776, 0.9854, 0.2968, 0.9717, 0.3418, 0.9717, 0.3418, 0.9854, 0.2968, 0.9622, 0.3379, 0.9753, 0.2948, 0.9753, 0.2948, 0.9622, 0.3379, 0.99, 0.25, 0.9854, 0.2968, 0.9854, 0.2968, 0.99, 0.25, 0.9753, 0.2948, 0.9797, 0.25, 0.9797, 0.25, 0.9753, 0.2948, 0.9854, 0.2032, 0.99, 0.25, 0.99, 0.25, 0.9854, 0.2032, 0.9797, 0.25, 0.9753, 0.2052, 0.9753, 0.2052, 0.9797, 0.25, 0.9717, 0.1582, 0.9854, 0.2032, 0.9854, 0.2032, 0.9717, 0.1582, 0.9753, 0.2052, 0.9622, 0.1621, 0.9622, 0.1621, 0.9753, 0.2052, 0.9496, 0.1167, 0.9717, 0.1582, 0.9717, 0.1582, 0.9496, 0.1167, 0.9622, 0.1621, 0.941, 0.1224, 0.941, 0.1224, 0.9622, 0.1621, 0.9197, 0.08029, 0.9496, 0.1167, 0.9496, 0.1167, 0.9197, 0.08029, 0.941, 0.1224, 0.9124, 0.08757, 0.9124, 0.08757, 0.941, 0.1224, 0.8833, 0.05045, 0.9197, 0.08029, 0.9197, 0.08029, 0.8833, 0.05045, 0.9124, 0.08757, 0.8776, 0.059, 0.8776, 0.059, 0.9124, 0.08757, 0.8418, 0.02827, 0.8833, 0.05045, 0.8833, 0.05045, 0.8418, 0.02827, 0.8776, 0.059, 0.8379, 0.03777, 0.8379, 0.03777, 0.8776, 0.059, 0.7968, 0.01461, 0.8418, 0.02827, 0.8418, 0.02827, 0.7968, 0.01461, 0.8379, 0.03777, 0.7948, 0.0247, 0.7948, 0.0247, 0.8379, 0.03777, 0.75, 0.01, 0.7968, 0.01461, 0.7968, 0.01461, 0.75, 0.01, 0.7948, 0.0247, 0.75, 0.02028, 0.75, 0.02028, 0.7948, 0.0247, 0.7032, 0.01461, 0.75, 0.01, 0.75, 0.01, 0.7032, 0.01461, 0.75, 0.02028, 0.7052, 0.0247, 0.7052, 0.0247, 0.75, 0.02028, 0.6582, 0.02827, 0.7032, 0.01461, 0.7032, 0.01461, 0.6582, 0.02827, 0.7052, 0.0247, 0.6621, 0.03777, 0.6621, 0.03777, 0.7052, 0.0247, 0.6167, 0.05045, 0.6582, 0.02827, 0.6582, 0.02827, 0.6167, 0.05045, 0.6621, 0.03777, 0.6224, 0.059, 0.6224, 0.059, 0.6621, 0.03777, 0.5803, 0.08029, 0.6167, 0.05045, 0.6167, 0.05045, 0.5803, 0.08029, 0.6224, 0.059, 0.5876, 0.08757, 0.5876, 0.08757, 0.6224, 0.059, 0.5504, 0.1167, 0.5803, 0.08029, 0.5803, 0.08029, 0.5504, 0.1167, 0.5876, 0.08757, 0.559, 0.1224, 0.559, 0.1224, 0.5876, 0.08757, 0.5283, 0.1582, 0.5504, 0.1167, 0.5504, 0.1167, 0.5283, 0.1582, 0.559, 0.1224, 0.5378, 0.1621, 0.5378, 0.1621, 0.559, 0.1224, 0.5146, 0.2032, 0.5283, 0.1582, 0.5283, 0.1582, 0.5146, 0.2032, 0.5378, 0.1621, 0.5247, 0.2052, 0.5247, 0.2052, 0.5378, 0.1621, 0.51, 0.25, 0.5146, 0.2032, 0.5146, 0.2032, 0.51, 0.25, 0.5247, 0.2052, 0.5203, 0.25, 0.5203, 0.25, 0.5247, 0.2052, 0.5146, 0.2968, 0.51, 0.25, 0.51, 0.25, 0.5146, 0.2968, 0.5203, 0.25, 0.5247, 0.2948, 0.5247, 0.2948, 0.5203, 0.25, 0.5283, 0.3418, 0.5146, 0.2968, 0.5146, 0.2968, 0.5283, 0.3418, 0.5247, 0.2948, 0.5378, 0.3379, 0.5378, 0.3379, 0.5247, 0.2948, 0.5504, 0.3833, 0.5283, 0.3418, 0.5283, 0.3418, 0.5504, 0.3833, 0.5378, 0.3379, 0.559, 0.3776, 0.559, 0.3776, 0.5378, 0.3379, 0.5803, 0.4197, 0.5504, 0.3833, 0.5504, 0.3833, 0.5803, 0.4197, 0.559, 0.3776, 0.5876, 0.4124, 0.5876, 0.4124, 0.559, 0.3776, 0.6167, 0.4496, 0.5803, 0.4197, 0.5803, 0.4197, 0.6167, 0.4496, 0.5876, 0.4124, 0.6224, 0.441, 0.6224, 0.441, 0.5876, 0.4124, 0.6582, 0.4717, 0.6167, 0.4496, 0.6167, 0.4496, 0.6582, 0.4717, 0.6224, 0.441, 0.6621, 0.4622, 0.6621, 0.4622, 0.6224, 0.441, 0.7032, 0.4854, 0.6582, 0.4717, 0.6582, 0.4717, 0.7032, 0.4854, 0.6621, 0.4622, 0.7052, 0.4753, 0.7052, 0.4753, 0.6621, 0.4622, 0.75, 0.49, 0.7032, 0.4854, 0.7032, 0.4854, 0.75, 0.49, 0.7052, 0.4753, 0.75, 0.4797, 0.75, 0.4797, 0.7052, 0.4753, 0.5247, 0.2948, 0.5378, 0.3379, 0.5378, 0.3379, 0.5247, 0.2948, 0.941, 0.1224, 0.9124, 0.08757, 0.9124, 0.08757, 0.941, 0.1224, 0.5876, 0.08757, 0.559, 0.1224, 0.559, 0.1224, 0.5876, 0.08757, 0.6224, 0.441, 0.6621, 0.4622, 0.6621, 0.4622, 0.6224, 0.441, 0.9753, 0.2948, 0.9797, 0.25, 0.9797, 0.25, 0.9753, 0.2948, 0.75, 0.02028, 0.7052, 0.0247, 0.7052, 0.0247, 0.75, 0.02028, 0.5247, 0.2948, 0.5378, 0.3379, 0.5378, 0.3379, 0.5247, 0.2948, 0.8776, 0.441, 0.9124, 0.4124, 0.9124, 0.4124, 0.8776, 0.441, 0.9124, 0.08757, 0.8776, 0.059, 0.8776, 0.059, 0.9124, 0.08757, 0.559, 0.1224, 0.5378, 0.1621, 0.5378, 0.1621, 0.559, 0.1224, 0.6621, 0.4622, 0.7052, 0.4753, 0.7052, 0.4753, 0.6621, 0.4622, 0.9797, 0.25, 0.9753, 0.2052, 0.9753, 0.2052, 0.9797, 0.25, 0.7052, 0.0247, 0.6621, 0.03777, 0.6621, 0.03777, 0.7052, 0.0247, 0.5378, 0.3379, 0.559, 0.3776, 0.559, 0.3776, 0.5378, 0.3379, 0.7052, 0.4753, 0.75, 0.4797, 0.75, 0.4797, 0.7052, 0.4753, 0.9124, 0.4124, 0.941, 0.3776, 0.941, 0.3776, 0.9124, 0.4124, 0.8776, 0.059, 0.8379, 0.03777, 0.8379, 0.03777, 0.8776, 0.059, 0.5378, 0.1621, 0.5247, 0.2052, 0.5247, 0.2052, 0.5378, 0.1621, 0.75, 0.4797, 0.7948, 0.4753, 0.7948, 0.4753, 0.75, 0.4797, 0.9753, 0.2052, 0.9622, 0.1621, 0.9622, 0.1621, 0.9753, 0.2052, 0.6621, 0.03777, 0.6224, 0.059, 0.6224, 0.059, 0.6621, 0.03777, 0.559, 0.3776, 0.5876, 0.4124, 0.5876, 0.4124, 0.559, 0.3776, 0.941, 0.3776, 0.9622, 0.3379, 0.9622, 0.3379, 0.941, 0.3776, 0.8379, 0.03777, 0.7948, 0.0247, 0.7948, 0.0247, 0.8379, 0.03777, 0.5247, 0.2052, 0.5203, 0.25, 0.5203, 0.25, 0.5247, 0.2052, 0.7948, 0.4753, 0.8379, 0.4622, 0.8379, 0.4622, 0.7948, 0.4753, 0.9622, 0.1621, 0.941, 0.1224, 0.941, 0.1224, 0.9622, 0.1621, 0.6224, 0.059, 0.5876, 0.08757, 0.5876, 0.08757, 0.6224, 0.059, 0.5876, 0.4124, 0.6224, 0.441, 0.6224, 0.441, 0.5876, 0.4124, 0.9622, 0.3379, 0.9753, 0.2948, 0.9753, 0.2948, 0.9622, 0.3379, 0.7948, 0.0247, 0.75, 0.02028, 0.75, 0.02028, 0.7948, 0.0247, 0.5203, 0.25, 0.5247, 0.2948, 0.5247, 0.2948, 0.5203, 0.25, 0.7948, 0.4753, 0.8379, 0.4622, 0.8379, 0.4622, 0.7948, 0.4753, 0.9124, 0.08757, 0.8776, 0.059, 0.8776, 0.059, 0.9124, 0.08757, 0.5378, 0.3379, 0.559, 0.3776, 0.559, 0.3776, 0.5378, 0.3379, 0.8776, 0.059, 0.8379, 0.03777, 0.8379, 0.03777, 0.8776, 0.059, 0.559, 0.3776, 0.5876, 0.4124, 0.5876, 0.4124, 0.559, 0.3776, 0.8379, 0.03777, 0.7948, 0.0247, 0.7948, 0.0247, 0.8379, 0.03777, 0.75, 0.2553, 0.751, 0.2552, 0.752, 0.2549, 0.753, 0.2544, 0.7538, 0.2538, 0.7544, 0.253, 0.7549, 0.252, 0.7552, 0.251, 0.7553, 0.25, 0.7552, 0.249, 0.7549, 0.248, 0.7544, 0.247, 0.7538, 0.2462, 0.753, 0.2456, 0.752, 0.2451, 0.751, 0.2448, 0.75, 0.2447, 0.749, 0.2448, 0.748, 0.2451, 0.747, 0.2456, 0.7462, 0.2462, 0.7456, 0.247, 0.7451, 0.248, 0.7448, 0.249, 0.7447, 0.25, 0.7448, 0.251, 0.7451, 0.252, 0.7456, 0.253, 0.7462, 0.2538, 0.747, 0.2544, 0.748, 0.2549, 0.749, 0.2552, 0.5876, 0.4124, 0.6224, 0.441, 0.6224, 0.441, 0.5876, 0.4124, 0.7948, 0.0247, 0.75, 0.02028, 0.75, 0.02028, 0.7948, 0.0247, 0.7052, 0.4753, 0.75, 0.4797, 0.75, 0.4797, 0.7052, 0.4753, 0.6224, 0.441, 0.6621, 0.4622, 0.6621, 0.4622, 0.6224, 0.441, 0.75, 0.02028, 0.7052, 0.0247, 0.7052, 0.0247, 0.75, 0.02028, 0.8776, 0.441, 0.9124, 0.4124, 0.9124, 0.4124, 0.8776, 0.441, 0.6621, 0.4622, 0.7052, 0.4753, 0.7052, 0.4753, 0.6621, 0.4622, 0.7052, 0.0247, 0.6621, 0.03777, 0.6621, 0.03777, 0.7052, 0.0247, 0.9124, 0.4124, 0.941, 0.3776, 0.941, 0.3776, 0.9124, 0.4124, 0.6621, 0.03777, 0.6224, 0.059, 0.6224, 0.059, 0.6621, 0.03777, 0.941, 0.3776, 0.9622, 0.3379, 0.9622, 0.3379, 0.941, 0.3776, 0.8379, 0.4622, 0.8776, 0.441, 0.8776, 0.441, 0.8379, 0.4622, 0.6224, 0.059, 0.5876, 0.08757, 0.5876, 0.08757, 0.6224, 0.059, 0.9622, 0.3379, 0.9753, 0.2948, 0.9753, 0.2948, 0.9622, 0.3379, 0.5876, 0.08757, 0.559, 0.1224, 0.559, 0.1224, 0.5876, 0.08757, 0.9753, 0.2948, 0.9797, 0.25, 0.9797, 0.25, 0.9753, 0.2948, 0.559, 0.1224, 0.5378, 0.1621, 0.5378, 0.1621, 0.559, 0.1224, 0.9797, 0.25, 0.9753, 0.2052, 0.9753, 0.2052, 0.9797, 0.25, 0.5378, 0.1621, 0.5247, 0.2052, 0.5247, 0.2052, 0.5378, 0.1621, 0.9753, 0.2052, 0.9622, 0.1621, 0.9622, 0.1621, 0.9753, 0.2052, 0.5247, 0.2052, 0.5203, 0.25, 0.5203, 0.25, 0.5247, 0.2052, 0.9622, 0.1621, 0.941, 0.1224, 0.941, 0.1224, 0.9622, 0.1621, 0.5203, 0.25, 0.5247, 0.2948, 0.5247, 0.2948, 0.5203, 0.25, 0.941, 0.1224, 0.9124, 0.08757, 0.9124, 0.08757, 0.941, 0.1224, 0.751, 0.2552, 0.75, 0.2553, 0.75, 0.4797, 0.7948, 0.4753, 0.752, 0.2549, 0.751, 0.2552, 0.7948, 0.4753, 0.8379, 0.4622, 0.753, 0.2544, 0.752, 0.2549, 0.8379, 0.4622, 0.8776, 0.441, 0.7538, 0.2538, 0.753, 0.2544, 0.8776, 0.441, 0.9124, 0.4124, 0.7544, 0.253, 0.7538, 0.2538, 0.9124, 0.4124, 0.941, 0.3776, 0.7549, 0.252, 0.7544, 0.253, 0.941, 0.3776, 0.9622, 0.3379, 0.7552, 0.251, 0.7549, 0.252, 0.9622, 0.3379, 0.9753, 0.2948, 0.7553, 0.25, 0.7552, 0.251, 0.9753, 0.2948, 0.9797, 0.25, 0.7552, 0.249, 0.7553, 0.25, 0.9797, 0.25, 0.9753, 0.2052, 0.7549, 0.248, 0.7552, 0.249, 0.9753, 0.2052, 0.9622, 0.1621, 0.7544, 0.247, 0.7549, 0.248, 0.9622, 0.1621, 0.941, 0.1224, 0.7538, 0.2462, 0.7544, 0.247, 0.941, 0.1224, 0.9124, 0.08757, 0.753, 0.2456, 0.7538, 0.2462, 0.9124, 0.08757, 0.8776, 0.059, 0.752, 0.2451, 0.753, 0.2456, 0.8776, 0.059, 0.8379, 0.03777, 0.751, 0.2448, 0.752, 0.2451, 0.8379, 0.03777, 0.7948, 0.0247, 0.75, 0.2447, 0.751, 0.2448, 0.7948, 0.0247, 0.75, 0.02028, 0.749, 0.2448, 0.75, 0.2447, 0.75, 0.02028, 0.7052, 0.0247, 0.748, 0.2451, 0.749, 0.2448, 0.7052, 0.0247, 0.6621, 0.03777, 0.747, 0.2456, 0.748, 0.2451, 0.6621, 0.03777, 0.6224, 0.059, 0.7462, 0.2462, 0.747, 0.2456, 0.6224, 0.059, 0.5876, 0.08757, 0.7456, 0.247, 0.7462, 0.2462, 0.5876, 0.08757, 0.559, 0.1224, 0.7451, 0.248, 0.7456, 0.247, 0.559, 0.1224, 0.5378, 0.1621, 0.7448, 0.249, 0.7451, 0.248, 0.5378, 0.1621, 0.5247, 0.2052, 0.7447, 0.25, 0.7448, 0.249, 0.5247, 0.2052, 0.5203, 0.25, 0.7448, 0.251, 0.7447, 0.25, 0.5203, 0.25, 0.5247, 0.2948, 0.7451, 0.252, 0.7448, 0.251, 0.5247, 0.2948, 0.5378, 0.3379, 0.7456, 0.253, 0.7451, 0.252, 0.5378, 0.3379, 0.559, 0.3776, 0.7462, 0.2538, 0.7456, 0.253, 0.559, 0.3776, 0.5876, 0.4124, 0.747, 0.2544, 0.7462, 0.2538, 0.5876, 0.4124, 0.6224, 0.441, 0.748, 0.2549, 0.747, 0.2544, 0.6224, 0.441, 0.6621, 0.4622, 0.749, 0.2552, 0.748, 0.2549, 0.6621, 0.4622, 0.7052, 0.4753, 0.75, 0.2553, 0.749, 0.2552, 0.7052, 0.4753, 0.75, 0.4797, 0.75, 0.4797, 0.7948, 0.4753, 0.7948, 0.4753, 0.75, 0.4797, 0.9375, 0.7365, 0.9688, 0.7365, 0.9688, 0.7365, 0.9375, 0.7365, 0.5312, 0.8921, 0.5625, 0.8921, 0.5625, 0.8921, 0.5312, 0.8921, 0.25, 0.9429, 0.2812, 0.9429, 0.2813, 0.9429, 0.25, 0.9429, 0.3181, 0.1746, 0.3135, 0.175, 0.3089, 0.1746, 0.3045, 0.1733, 0.3005, 0.1711, 0.2969, 0.1682, 0.294, 0.1646, 0.2918, 0.1606, 0.2905, 0.1562, 0.29, 0.1516, 0.2905, 0.147, 0.2918, 0.1426, 0.294, 0.1385, 0.2969, 0.135, 0.3005, 0.1321, 0.3045, 0.1299, 0.3089, 0.1286, 0.3135, 0.1281, 0.3181, 0.1286, 0.3225, 0.1299, 0.3265, 0.1321, 0.3301, 0.135, 0.333, 0.1385, 0.3352, 0.1426, 0.3365, 0.147, 0.337, 0.1516, 0.3365, 0.1562, 0.3352, 0.1606, 0.333, 0.1646, 0.3301, 0.1682, 0.3265, 0.1711, 0.3225, 0.1733, 0.9062, 0.7365, 0.9375, 0.7365, 0.9375, 0.7365, 0.9062, 0.7365, 0.6562, 0.7936, 0.6875, 0.7936, 0.6875, 0.7936, 0.6562, 0.7936, 0.375, 0.8921, 0.4062, 0.8921, 0.4062, 0.8921, 0.375, 0.8921, 0.09375, 0.9429, 0.125, 0.9429, 0.125, 0.9429, 0.09375, 0.9429, 0.7812, 0.7365, 0.8125, 0.7365, 0.8125, 0.7365, 0.7812, 0.7365, 0.5, 0.8921, 0.5312, 0.8921, 0.5312, 0.8921, 0.5, 0.8921, 0.2188, 0.9429, 0.25, 0.9429, 0.25, 0.9429, 0.2188, 0.9429, 0.0, 0.9778, 0.03125, 0.9778, 0.03125, 0.9778, 0.0, 0.9778, 0.625, 0.8476, 0.6562, 0.7936, 0.6562, 0.7936, 0.625, 0.8476, 0.3438, 0.8921, 0.375, 0.8921, 0.375, 0.8921, 0.3438, 0.8921, 0.0625, 0.9429, 0.09375, 0.9429, 0.09375, 0.9429, 0.0625, 0.9429, 0.75, 0.7936, 0.7812, 0.7365, 0.7812, 0.7365, 0.75, 0.7936, 0.4688, 0.8921, 0.5, 0.8921, 0.5, 0.8921, 0.4688, 0.8921, 0.1875, 0.9429, 0.2188, 0.9429, 0.2188, 0.9429, 0.1875, 0.9429, 0.875, 0.7365, 0.9062, 0.7365, 0.9063, 0.7365, 0.875, 0.7365, 0.5938, 0.8921, 0.625, 0.8476, 0.625, 0.8476, 0.5938, 0.8921, 0.3125, 0.9429, 0.3438, 0.8921, 0.3438, 0.8921, 0.3125, 0.9429, 0.03125, 0.9778, 0.0625, 0.9429, 0.0625, 0.9429, 0.03125, 0.9778, 0.7188, 0.7936, 0.75, 0.7936, 0.75, 0.7936, 0.7188, 0.7936, 0.4375, 0.8921, 0.4688, 0.8921, 0.4688, 0.8921, 0.4375, 0.8921, 0.1562, 0.9429, 0.1875, 0.9429, 0.1875, 0.9429, 0.1562, 0.9429, 0.8438, 0.7365, 0.875, 0.7365, 0.875, 0.7365, 0.8438, 0.7365, 0.5625, 0.8921, 0.5938, 0.8921, 0.5938, 0.8921, 0.5625, 0.8921, 0.2812, 0.9429, 0.3125, 0.9429, 0.3125, 0.9429, 0.2812, 0.9429, 0.6875, 0.7936, 0.7188, 0.7936, 0.7188, 0.7936, 0.6875, 0.7936, 0.4062, 0.8921, 0.4375, 0.8921, 0.4375, 0.8921, 0.4062, 0.8921, 0.125, 0.9429, 0.1562, 0.9429, 0.1562, 0.9429, 0.125, 0.9429, 0.3112, 0.3468, 0.304, 0.3475, 0.304, 0.3338, 0.3085, 0.3333, 0.3182, 0.3447, 0.3112, 0.3468, 0.3085, 0.3333, 0.313, 0.332, 0.3246, 0.3413, 0.3182, 0.3447, 0.313, 0.332, 0.317, 0.3298, 0.3303, 0.3366, 0.3246, 0.3413, 0.317, 0.3298, 0.3206, 0.3269, 0.3349, 0.331, 0.3303, 0.3366, 0.3206, 0.3269, 0.3235, 0.3234, 0.3384, 0.3246, 0.3349, 0.331, 0.3235, 0.3234, 0.3256, 0.3193, 0.3405, 0.3176, 0.3384, 0.3246, 0.3256, 0.3193, 0.327, 0.3149, 0.3412, 0.3103, 0.3405, 0.3176, 0.327, 0.3149, 0.3274, 0.3103, 0.3405, 0.3031, 0.3412, 0.3103, 0.3274, 0.3103, 0.327, 0.3057, 0.3384, 0.2961, 0.3405, 0.3031, 0.327, 0.3057, 0.3256, 0.3013, 0.3349, 0.2896, 0.3384, 0.2961, 0.3256, 0.3013, 0.3235, 0.2973, 0.3303, 0.284, 0.3349, 0.2896, 0.3235, 0.2973, 0.3206, 0.2937, 0.3246, 0.2794, 0.3303, 0.284, 0.3206, 0.2937, 0.317, 0.2908, 0.3182, 0.2759, 0.3246, 0.2794, 0.317, 0.2908, 0.313, 0.2886, 0.3112, 0.2738, 0.3182, 0.2759, 0.313, 0.2886, 0.3085, 0.2873, 0.304, 0.2731, 0.3112, 0.2738, 0.3085, 0.2873, 0.304, 0.2869, 0.2967, 0.2738, 0.304, 0.2731, 0.304, 0.2869, 0.2994, 0.2873, 0.2897, 0.2759, 0.2967, 0.2738, 0.2994, 0.2873, 0.295, 0.2886, 0.2833, 0.2794, 0.2897, 0.2759, 0.295, 0.2886, 0.2909, 0.2908, 0.2777, 0.284, 0.2833, 0.2794, 0.2909, 0.2908, 0.2874, 0.2937, 0.273, 0.2896, 0.2777, 0.284, 0.2874, 0.2937, 0.2845, 0.2973, 0.2696, 0.2961, 0.273, 0.2896, 0.2845, 0.2973, 0.2823, 0.3013, 0.2675, 0.3031, 0.2696, 0.2961, 0.2823, 0.3013, 0.281, 0.3057, 0.2668, 0.3103, 0.2675, 0.3031, 0.281, 0.3057, 0.2805, 0.3103, 0.2675, 0.3176, 0.2668, 0.3103, 0.2805, 0.3103, 0.281, 0.3149, 0.2696, 0.3246, 0.2675, 0.3176, 0.281, 0.3149, 0.2823, 0.3193, 0.273, 0.331, 0.2696, 0.3246, 0.2823, 0.3193, 0.2845, 0.3234, 0.2777, 0.3366, 0.273, 0.331, 0.2845, 0.3234, 0.2874, 0.3269, 0.2833, 0.3413, 0.2777, 0.3366, 0.2874, 0.3269, 0.2909, 0.3298, 0.2897, 0.3447, 0.2833, 0.3413, 0.2909, 0.3298, 0.295, 0.332, 0.2967, 0.3468, 0.2897, 0.3447, 0.295, 0.332, 0.2994, 0.3333, 0.304, 0.3475, 0.2967, 0.3468, 0.2994, 0.3333, 0.304, 0.3338, 0.9688, 0.7365, 1.0, 0.7365, 1.0, 0.7365, 0.9688, 0.7365])
me_x.materials.append(mat_x)
me_x.update()

# ---- objects
ob_light = bpy.data.objects.new('Light', light_light)
ob_camera = bpy.data.objects.new('Camera', cam_camera)
ob_x = bpy.data.objects.new('円柱', me_x)

# ---- transforms, parenting, visibility, modifiers, constraints
ob_light.location = (4.076, 1.005, 5.904)
ob_light.rotation_euler = (0.6503, 0.05522, 1.866)
ob_light.lock_rotations_4d = False
ob_light.empty_display_type = 'ARROWS'
ob_light.color = (0.0, 0.0, 0.0, 0.0)
ob_light.lineart.crease_threshold = 0.0
ob_camera.location = (7.359, -6.926, 4.958)
ob_camera.rotation_euler = (1.109, 0.0, 0.8149)
ob_camera.lock_rotations_4d = False
ob_camera.empty_display_type = 'ARROWS'
ob_camera.color = (0.0, 0.0, 0.0, 0.0)
ob_camera.display_type = 'WIRE'
ob_camera.lineart.crease_threshold = 0.0
ob_x.location = (0.0, 0.0, 0.0)

# ---- collection membership
col_collection.objects.link(ob_light)
col_collection.objects.link(ob_camera)
col_collection.objects.link(ob_x)

# ---- scene / render settings (as saved in the file)
scene.camera = ob_camera
scene.frame_start = 1; scene.frame_end = 250; scene.frame_set(1)
scene.render.engine = 'BLENDER_EEVEE_NEXT'
bpy.context.view_layer.update()

